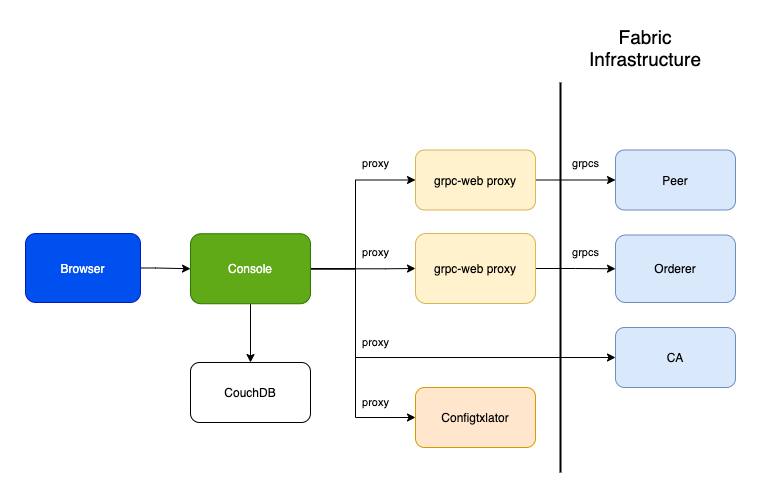

The diagram above was exported from draw.io. Its source (the exported page's mxGraphModel, read from the mxfile embedded in the PNG):
<mxGraphModel dx="1106" dy="822" grid="1" gridSize="10" guides="1" tooltips="1" connect="1" arrows="1" fold="1" page="1" pageScale="1" pageWidth="850" pageHeight="1100" math="0" shadow="0">
  <root>
    <mxCell id="0" />
    <mxCell id="1" parent="0" />
    <mxCell id="j0VbFfyhPMDvqou69fZ3-22" style="edgeStyle=orthogonalEdgeStyle;rounded=0;orthogonalLoop=1;jettySize=auto;html=1;entryX=0;entryY=0.5;entryDx=0;entryDy=0;" edge="1" parent="1" source="j0VbFfyhPMDvqou69fZ3-1" target="j0VbFfyhPMDvqou69fZ3-11">
      <mxGeometry relative="1" as="geometry">
        <Array as="points">
          <mxPoint x="170" y="456" />
          <mxPoint x="170" y="456" />
        </Array>
      </mxGeometry>
    </mxCell>
    <mxCell id="j0VbFfyhPMDvqou69fZ3-1" value="Browser" style="rounded=1;whiteSpace=wrap;html=1;fillColor=#0050ef;strokeColor=#001DBC;fontColor=#ffffff;" vertex="1" parent="1">
      <mxGeometry x="40" y="421" width="115" height="69" as="geometry" />
    </mxCell>
    <mxCell id="j0VbFfyhPMDvqou69fZ3-2" value="Peer" style="rounded=1;whiteSpace=wrap;html=1;fillColor=#dae8fc;strokeColor=#6c8ebf;" vertex="1" parent="1">
      <mxGeometry x="630" y="337.5" width="120" height="60" as="geometry" />
    </mxCell>
    <mxCell id="j0VbFfyhPMDvqou69fZ3-3" value="Orderer" style="rounded=1;whiteSpace=wrap;html=1;fillColor=#dae8fc;strokeColor=#6c8ebf;" vertex="1" parent="1">
      <mxGeometry x="630" y="422.5" width="120" height="67.5" as="geometry" />
    </mxCell>
    <mxCell id="j0VbFfyhPMDvqou69fZ3-4" value="CA" style="rounded=1;whiteSpace=wrap;html=1;fillColor=#dae8fc;strokeColor=#6c8ebf;" vertex="1" parent="1">
      <mxGeometry x="630" y="515" width="120" height="60" as="geometry" />
    </mxCell>
    <mxCell id="j0VbFfyhPMDvqou69fZ3-5" value="Configtxlator" style="rounded=1;whiteSpace=wrap;html=1;fillColor=#ffe6cc;strokeColor=#d79b00;" vertex="1" parent="1">
      <mxGeometry x="430" y="575" width="120" height="60" as="geometry" />
    </mxCell>
    <mxCell id="j0VbFfyhPMDvqou69fZ3-6" value="CouchDB" style="rounded=1;whiteSpace=wrap;html=1;" vertex="1" parent="1">
      <mxGeometry x="205" y="550" width="120" height="60" as="geometry" />
    </mxCell>
    <mxCell id="j0VbFfyhPMDvqou69fZ3-29" value="grpcs" style="edgeStyle=orthogonalEdgeStyle;rounded=0;orthogonalLoop=1;jettySize=auto;html=1;entryX=0;entryY=0.5;entryDx=0;entryDy=0;" edge="1" parent="1" source="j0VbFfyhPMDvqou69fZ3-8" target="j0VbFfyhPMDvqou69fZ3-3">
      <mxGeometry x="0.2533" y="16" relative="1" as="geometry">
        <mxPoint as="offset" />
      </mxGeometry>
    </mxCell>
    <mxCell id="j0VbFfyhPMDvqou69fZ3-8" value="grpc-web proxy" style="rounded=1;whiteSpace=wrap;html=1;fillColor=#fff2cc;strokeColor=#d6b656;glass=0;shadow=0;sketch=0;" vertex="1" parent="1">
      <mxGeometry x="430" y="421" width="120" height="70" as="geometry" />
    </mxCell>
    <mxCell id="j0VbFfyhPMDvqou69fZ3-28" value="grpcs" style="edgeStyle=orthogonalEdgeStyle;rounded=0;orthogonalLoop=1;jettySize=auto;html=1;entryX=0;entryY=0.5;entryDx=0;entryDy=0;" edge="1" parent="1" source="j0VbFfyhPMDvqou69fZ3-9" target="j0VbFfyhPMDvqou69fZ3-2">
      <mxGeometry x="0.25" y="18" relative="1" as="geometry">
        <mxPoint y="1" as="offset" />
      </mxGeometry>
    </mxCell>
    <mxCell id="j0VbFfyhPMDvqou69fZ3-9" value="grpc-web proxy" style="rounded=1;whiteSpace=wrap;html=1;fillColor=#fff2cc;strokeColor=#d6b656;" vertex="1" parent="1">
      <mxGeometry x="430" y="337.5" width="120" height="60" as="geometry" />
    </mxCell>
    <mxCell id="j0VbFfyhPMDvqou69fZ3-16" value="proxy" style="edgeStyle=orthogonalEdgeStyle;rounded=0;orthogonalLoop=1;jettySize=auto;html=1;" edge="1" parent="1" source="j0VbFfyhPMDvqou69fZ3-11" target="j0VbFfyhPMDvqou69fZ3-5">
      <mxGeometry x="0.6847" y="15" relative="1" as="geometry">
        <mxPoint x="320" y="550" as="targetPoint" />
        <Array as="points">
          <mxPoint x="370" y="456" />
          <mxPoint x="370" y="605" />
        </Array>
        <mxPoint as="offset" />
      </mxGeometry>
    </mxCell>
    <mxCell id="j0VbFfyhPMDvqou69fZ3-24" value="proxy" style="edgeStyle=orthogonalEdgeStyle;rounded=0;orthogonalLoop=1;jettySize=auto;html=1;exitX=1;exitY=0.5;exitDx=0;exitDy=0;entryX=0;entryY=0.5;entryDx=0;entryDy=0;" edge="1" parent="1" source="j0VbFfyhPMDvqou69fZ3-11" target="j0VbFfyhPMDvqou69fZ3-9">
      <mxGeometry x="0.5872" y="18" relative="1" as="geometry">
        <mxPoint x="420" y="360" as="targetPoint" />
        <Array as="points">
          <mxPoint x="370" y="456" />
          <mxPoint x="370" y="368" />
        </Array>
        <mxPoint y="1" as="offset" />
      </mxGeometry>
    </mxCell>
    <mxCell id="j0VbFfyhPMDvqou69fZ3-25" value="proxy" style="edgeStyle=orthogonalEdgeStyle;rounded=0;orthogonalLoop=1;jettySize=auto;html=1;entryX=0;entryY=0.5;entryDx=0;entryDy=0;" edge="1" parent="1" source="j0VbFfyhPMDvqou69fZ3-11" target="j0VbFfyhPMDvqou69fZ3-8">
      <mxGeometry x="0.2381" y="16" relative="1" as="geometry">
        <Array as="points">
          <mxPoint x="400" y="456" />
          <mxPoint x="400" y="456" />
        </Array>
        <mxPoint as="offset" />
      </mxGeometry>
    </mxCell>
    <mxCell id="j0VbFfyhPMDvqou69fZ3-27" value="proxy" style="edgeStyle=orthogonalEdgeStyle;rounded=0;orthogonalLoop=1;jettySize=auto;html=1;entryX=0;entryY=0.5;entryDx=0;entryDy=0;exitX=1;exitY=0.5;exitDx=0;exitDy=0;" edge="1" parent="1" source="j0VbFfyhPMDvqou69fZ3-11" target="j0VbFfyhPMDvqou69fZ3-4">
      <mxGeometry x="-0.2192" y="15" relative="1" as="geometry">
        <Array as="points">
          <mxPoint x="370" y="456" />
          <mxPoint x="370" y="545" />
        </Array>
        <mxPoint as="offset" />
      </mxGeometry>
    </mxCell>
    <mxCell id="j0VbFfyhPMDvqou69fZ3-41" style="edgeStyle=orthogonalEdgeStyle;rounded=0;orthogonalLoop=1;jettySize=auto;html=1;entryX=0.5;entryY=0;entryDx=0;entryDy=0;fontSize=19;" edge="1" parent="1" source="j0VbFfyhPMDvqou69fZ3-11" target="j0VbFfyhPMDvqou69fZ3-6">
      <mxGeometry relative="1" as="geometry" />
    </mxCell>
    <mxCell id="j0VbFfyhPMDvqou69fZ3-11" value="Console" style="rounded=1;whiteSpace=wrap;html=1;fillColor=#60a917;strokeColor=#2D7600;fontColor=#ffffff;" vertex="1" parent="1">
      <mxGeometry x="205" y="421.25" width="120" height="70" as="geometry" />
    </mxCell>
    <mxCell id="j0VbFfyhPMDvqou69fZ3-37" value="" style="line;strokeWidth=2;direction=south;html=1;rounded=1;shadow=0;glass=0;sketch=0;" vertex="1" parent="1">
      <mxGeometry x="570" y="270" width="10" height="390" as="geometry" />
    </mxCell>
    <mxCell id="j0VbFfyhPMDvqou69fZ3-38" value="Fabric Infrastructure" style="text;html=1;strokeColor=none;fillColor=none;align=center;verticalAlign=middle;whiteSpace=wrap;rounded=0;shadow=0;glass=0;sketch=0;fontSize=19;" vertex="1" parent="1">
      <mxGeometry x="610" y="220" width="100" height="30" as="geometry" />
    </mxCell>
  </root>
</mxGraphModel>